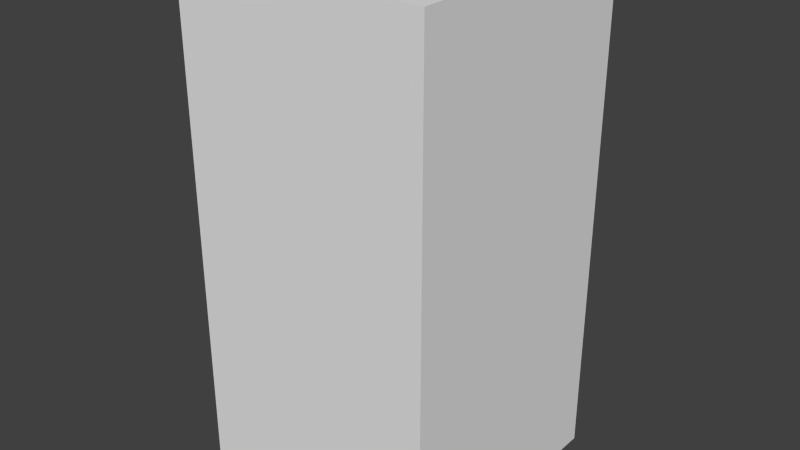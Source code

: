 # Source: brownEyeFive.blend  (saved by Blender 2.68.0; exported with 4.5.12 LTS)
import bpy
from mathutils import Matrix  # noqa: F401  (used for matrix-valued properties, if any)

bpy.ops.wm.read_factory_settings(use_empty=True)
scene = bpy.context.scene
scene.name = 'Scene'

# ---- collections
col_collection_1 = bpy.data.collections.new('Collection 1'); scene.collection.children.link(col_collection_1)

# ---- world
world_world = bpy.data.worlds.new('World'); scene.world = world_world
world_world.color = (0.05088, 0.05088, 0.05088)
world_world.use_sun_shadow = False
world_world.sun_shadow_jitter_overblur = 0.0
world_world.cycles.sampling_method = 'MANUAL'
world_world.cycles.sample_map_resolution = 256

# ---- meshes
me_browneyefive = bpy.data.meshes.new('brownEyeFive')
me_browneyefive.from_pydata([(-0.5, -0.5, -1.0), (-0.5, 0.5, -1.0), (0.5, 0.5, -1.0), (0.5, -0.5, -1.0), (-0.5, -0.5, 1.0), (-0.5, 0.5, 1.0), (0.5, 0.5, 1.0), (0.5, -0.5, 1.0)], [], [(4, 5, 1, 0), (5, 6, 2, 1), (6, 7, 3, 2), (7, 4, 0, 3), (0, 1, 2, 3), (7, 6, 5, 4)])
me_browneyefive.use_remesh_preserve_volume = False
me_browneyefive.use_remesh_preserve_attributes = False
me_browneyefive.use_mirror_vertex_groups = False
me_browneyefive.update()

# ---- objects
ob_browneyefive = bpy.data.objects.new('brownEyeFive', me_browneyefive)

# ---- transforms, parenting, visibility, modifiers, constraints
ob_browneyefive.location = (0.0, 0.0, 0.0)
ob_browneyefive.lineart.crease_threshold = 0.0

# ---- collection membership
col_collection_1.objects.link(ob_browneyefive)

# ---- scene / render settings (as saved in the file)
scene.frame_start = 1; scene.frame_end = 250; scene.frame_set(1)
scene.render.engine = 'BLENDER_EEVEE_NEXT'
scene.render.image_settings.color_mode = 'RGB'
scene.render.image_settings.compression = 90
scene.render.resolution_percentage = 50
scene.render.dither_intensity = 0.0
scene.cycles.use_denoising = False
scene.cycles.samples = 10
scene.cycles.sampling_pattern = 'TABULATED_SOBOL'
scene.cycles.light_sampling_threshold = 0.0
scene.cycles.use_adaptive_sampling = False
scene.cycles.use_light_tree = False
scene.cycles.blur_glossy = 0.0
scene.cycles.volume_bounces = 1
scene.cycles.pixel_filter_type = 'GAUSSIAN'
scene.cycles.sample_clamp_indirect = 0.0
scene.view_settings.view_transform = 'Standard'
bpy.context.view_layer.update()

# ---- added for rendering (the .blend has no active camera and no usable light): camera, sun
cam_auto = bpy.data.cameras.new('AutoCamera')
cam_auto.lens = 50.0
cam_auto.sensor_width = 36.0
cam_auto.clip_end = 1000.0
ob_auto_camera = bpy.data.objects.new('AutoCamera', cam_auto)
scene.collection.objects.link(ob_auto_camera)
ob_auto_camera.location = (2.26633, -2.71959, 1.81306)
ob_auto_camera.rotation_euler = (1.09748, -7.21219e-08, 0.694738)
scene.camera = ob_auto_camera
light_auto_sun = bpy.data.lights.new('AutoSun', 'SUN')
light_auto_sun.energy = 3.0
light_auto_sun.angle = 0.0523599
ob_auto_sun = bpy.data.objects.new('AutoSun', light_auto_sun)
scene.collection.objects.link(ob_auto_sun)
ob_auto_sun.rotation_euler = (0.872665, 0.174533, 0.523599)
bpy.context.view_layer.update()
